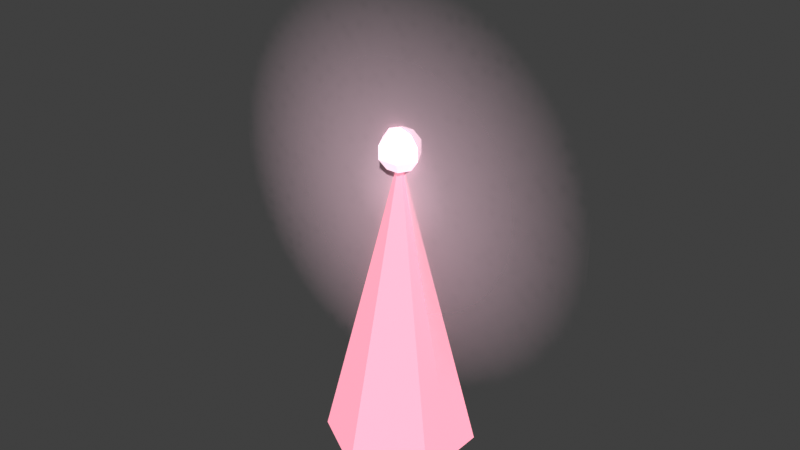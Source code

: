 # Source: swamp_stamenSpike.blend  (saved by Blender 5.2.44; exported with 4.5.12 LTS)
import bpy
from mathutils import Matrix  # noqa: F401  (used for matrix-valued properties, if any)

bpy.ops.wm.read_factory_settings(use_empty=True)
scene = bpy.context.scene
scene.name = 'Scene'

# ---- collections
col_collection = bpy.data.collections.new('Collection'); scene.collection.children.link(col_collection)
col_x = bpy.data.collections.new('沼泽·花蕊尖锥 · 原模型'); scene.collection.children.link(col_x)

# ---- images (referenced by path relative to the original .blend; pixels are not part of the script)
import os
ASSET_DIR = os.environ.get("B2B_ASSET_DIR", "")  # directory of the original .blend (textures are referenced by path, not embedded)
HERE = os.path.dirname(os.path.abspath(__file__))  # packed textures are extracted next to this script under _unpacked/

def load_image(name, relpath, width, height, colorspace="sRGB"):
    """Load a texture the original file referenced (path relative to the .blend, or extracted next to this script)."""
    p = next((c for c in (os.path.join(HERE, relpath), os.path.join(ASSET_DIR, relpath)) if relpath and os.path.exists(c)), "")
    if p:
        img = bpy.data.images.load(p, check_existing=True)
        img.name = name
    else:  # same state as the original file: an image datablock whose file is absent (Cycles renders it pink)
        img = bpy.data.images.new(name, width, height)
        img.source = "FILE"
        img.filepath = "//" + (relpath or name)
    img.colorspace_settings.name = colorspace
    return img
img_161eb9e28ec3eeb22c5ac0df765e759f547705e5e4c38cb2f7ea6393928d1cb = load_image('161eb9e28ec3eeb22c5ac0df765e759f547705e5e4c38cb2f7ea6393928d1cb', '_unpacked/161eb9e28ec3eeb22c5ac0df765e759f547705e5e4c38cb2f7ea6393928d1cb3.0409385c.png', 64, 64, 'sRGB')

# ---- materials (node trees are filled in below, after node groups)
mat_meshbasicmaterial_m0 = bpy.data.materials.new('MeshBasicMaterial_m0')
mat_meshbasicmaterial_m0.use_backface_culling = True
mat_meshbasicmaterial_m0.diffuse_color = (0.807, 0.2747, 0.3613, 1.0)
mat_meshbasicmaterial_m1 = bpy.data.materials.new('MeshBasicMaterial_m1')
mat_meshbasicmaterial_m1.diffuse_color = (0.01521, 0.01298, 0.009721, 1.0)
mat_meshbasicmaterial_m2 = bpy.data.materials.new('MeshBasicMaterial_m2')
mat_meshbasicmaterial_m2.use_backface_culling = True
mat_meshbasicmaterial_m2.diffuse_color = (1.0, 0.6939, 0.807, 1.0)
mat_spritematerial_m3 = bpy.data.materials.new('SpriteMaterial_m3')
mat_spritematerial_m3.use_backface_culling = True
mat_spritematerial_m3.diffuse_color = (1.0, 0.6939, 0.807, 0.5)

# ---- material node trees
mat_meshbasicmaterial_m0.use_nodes = True; mat_meshbasicmaterial_m0.node_tree.nodes.clear()
_N = mat_meshbasicmaterial_m0.node_tree.nodes; _L = mat_meshbasicmaterial_m0.node_tree.links
n0 = _N.new('ShaderNodeBsdfPrincipled'); n0.name = 'Principled BSDF'; n0.location = (-200, 100)
n0.inputs[2].default_value = 0.85
n0.inputs[10].default_value = 0.005
n0.inputs[28].default_value = 1.0
n1 = _N.new('ShaderNodeOutputMaterial'); n1.name = 'Material Output'; n1.location = (200, 100)
n2 = _N.new('ShaderNodeRGB'); n2.name = 'Color'; n2.location = (0, 0)
n2.outputs[0].default_value = (0.807, 0.2747, 0.3613, 1.0)
n3 = _N.new('ShaderNodeObjectInfo'); n3.name = 'Object Info'; n3.location = (0, 0)
n4 = _N.new('ShaderNodeMixRGB'); n4.name = 'Mix (Legacy)'; n4.location = (0, 0)
n4.blend_type = 'MULTIPLY'
n4.inputs[0].default_value = 1.0
_L.new(n0.outputs[0], n1.inputs[0])
_L.new(n2.outputs[0], n4.inputs[1])
_L.new(n3.outputs[1], n4.inputs[2])
_L.new(n4.outputs[0], n0.inputs[0])
_L.new(n4.outputs[0], n0.inputs[27])
n1.is_active_output = True
mat_meshbasicmaterial_m1.use_nodes = True; mat_meshbasicmaterial_m1.node_tree.nodes.clear()
_N = mat_meshbasicmaterial_m1.node_tree.nodes; _L = mat_meshbasicmaterial_m1.node_tree.links
n0 = _N.new('ShaderNodeBsdfPrincipled'); n0.name = 'Principled BSDF'; n0.location = (-200, 100)
n0.inputs[2].default_value = 0.85
n0.inputs[10].default_value = 0.005
n0.inputs[28].default_value = 1.0
n1 = _N.new('ShaderNodeOutputMaterial'); n1.name = 'Material Output'; n1.location = (200, 100)
n2 = _N.new('ShaderNodeRGB'); n2.name = 'Color'; n2.location = (0, 0)
n2.outputs[0].default_value = (0.01521, 0.01298, 0.009721, 1.0)
n3 = _N.new('ShaderNodeObjectInfo'); n3.name = 'Object Info'; n3.location = (0, 0)
n4 = _N.new('ShaderNodeMixRGB'); n4.name = 'Mix (Legacy)'; n4.location = (0, 0)
n4.blend_type = 'MULTIPLY'
n4.inputs[0].default_value = 1.0
_L.new(n0.outputs[0], n1.inputs[0])
_L.new(n2.outputs[0], n4.inputs[1])
_L.new(n3.outputs[1], n4.inputs[2])
_L.new(n4.outputs[0], n0.inputs[0])
_L.new(n4.outputs[0], n0.inputs[27])
n1.is_active_output = True
mat_meshbasicmaterial_m2.use_nodes = True; mat_meshbasicmaterial_m2.node_tree.nodes.clear()
_N = mat_meshbasicmaterial_m2.node_tree.nodes; _L = mat_meshbasicmaterial_m2.node_tree.links
n0 = _N.new('ShaderNodeBsdfPrincipled'); n0.name = 'Principled BSDF'; n0.location = (-200, 100)
n0.inputs[2].default_value = 0.85
n0.inputs[10].default_value = 0.005
n0.inputs[28].default_value = 1.0
n1 = _N.new('ShaderNodeOutputMaterial'); n1.name = 'Material Output'; n1.location = (200, 100)
n2 = _N.new('ShaderNodeRGB'); n2.name = 'Color'; n2.location = (0, 0)
n2.outputs[0].default_value = (1.0, 0.6939, 0.807, 1.0)
n3 = _N.new('ShaderNodeObjectInfo'); n3.name = 'Object Info'; n3.location = (0, 0)
n4 = _N.new('ShaderNodeMixRGB'); n4.name = 'Mix (Legacy)'; n4.location = (0, 0)
n4.blend_type = 'MULTIPLY'
n4.inputs[0].default_value = 1.0
_L.new(n0.outputs[0], n1.inputs[0])
_L.new(n2.outputs[0], n4.inputs[1])
_L.new(n3.outputs[1], n4.inputs[2])
_L.new(n4.outputs[0], n0.inputs[0])
_L.new(n4.outputs[0], n0.inputs[27])
n1.is_active_output = True
mat_spritematerial_m3.use_nodes = True; mat_spritematerial_m3.node_tree.nodes.clear()
_N = mat_spritematerial_m3.node_tree.nodes; _L = mat_spritematerial_m3.node_tree.links
n0 = _N.new('ShaderNodeBsdfPrincipled'); n0.name = 'Principled BSDF'; n0.location = (-200, 100)
n0.inputs[2].default_value = 0.85
n0.inputs[10].default_value = 0.005
n0.inputs[27].default_value = (0.0, 0.0, 0.0, 1.0)
n0.inputs[28].default_value = 1.0
n1 = _N.new('ShaderNodeOutputMaterial'); n1.name = 'Material Output'; n1.location = (200, 100)
n2 = _N.new('ShaderNodeRGB'); n2.name = 'Color'; n2.location = (0, 0)
n2.outputs[0].default_value = (1.0, 0.6939, 0.807, 1.0)
n3 = _N.new('ShaderNodeTexImage'); n3.name = 'Image Texture'; n3.location = (0, 0)
n3.image = img_161eb9e28ec3eeb22c5ac0df765e759f547705e5e4c38cb2f7ea6393928d1cb
n4 = _N.new('ShaderNodeTexCoord'); n4.name = 'Texture Coordinate'; n4.location = (0, 0)
n5 = _N.new('ShaderNodeMapping'); n5.name = 'Mapping'; n5.location = (0, 0)
n6 = _N.new('ShaderNodeVectorMath'); n6.name = 'Vector Math'; n6.location = (0, 0)
n6.operation = 'SUBTRACT'
n7 = _N.new('ShaderNodeVectorRotate'); n7.name = 'Vector Rotate'; n7.location = (0, 0)
n8 = _N.new('ShaderNodeVectorMath'); n8.name = 'Vector Math.001'; n8.location = (0, 0)
n8.operation = 'MULTIPLY'
n8.inputs[1].default_value = (1.0, 1.0, 1.0)
n9 = _N.new('ShaderNodeVectorMath'); n9.name = 'Vector Math.002'; n9.location = (0, 0)
n10 = _N.new('ShaderNodeMixRGB'); n10.name = 'Mix (Legacy)'; n10.location = (0, 0)
n10.blend_type = 'MULTIPLY'
n10.inputs[0].default_value = 1.0
n11 = _N.new('ShaderNodeObjectInfo'); n11.name = 'Object Info'; n11.location = (0, 0)
n12 = _N.new('ShaderNodeMixRGB'); n12.name = 'Mix (Legacy).001'; n12.location = (0, 0)
n12.blend_type = 'MULTIPLY'
n12.inputs[0].default_value = 1.0
_L.new(n0.outputs[0], n1.inputs[0])
_L.new(n4.outputs[2], n6.inputs[0])
_L.new(n6.outputs[0], n7.inputs[0])
_L.new(n7.outputs[0], n8.inputs[0])
_L.new(n8.outputs[0], n9.inputs[0])
_L.new(n9.outputs[0], n3.inputs[0])
_L.new(n2.outputs[0], n10.inputs[1])
_L.new(n3.outputs[0], n10.inputs[2])
_L.new(n3.outputs[1], n0.inputs[4])
_L.new(n10.outputs[0], n12.inputs[1])
_L.new(n11.outputs[1], n12.inputs[2])
_L.new(n12.outputs[0], n0.inputs[0])
n1.is_active_output = True

# ---- world
world_world = bpy.data.worlds.new('World'); scene.world = world_world
world_world.use_nodes = True; world_world.node_tree.nodes.clear()
_N = world_world.node_tree.nodes; _L = world_world.node_tree.links
n0 = _N.new('ShaderNodeOutputWorld'); n0.name = 'World Output'; n0.location = (200, 100)
n1 = _N.new('ShaderNodeBackground'); n1.name = 'Background'; n1.location = (-200, 100)
n1.inputs[0].default_value = (0.05088, 0.05088, 0.05088, 1.0)
_L.new(n1.outputs[0], n0.inputs[0])
n0.is_active_output = True
world_world.color = (0.05088, 0.05088, 0.05088)
world_world.sun_shadow_jitter_overblur = 0.0

# ---- meshes
me_n1 = bpy.data.meshes.new('n1')
me_n1.from_pydata([(0.0, -0.42, -0.85), (0.3637, -0.21, -0.85), (0.0, 6.417e-08, 0.85), (0.3637, -0.21, -0.85), (0.3637, 0.21, -0.85), (0.0, 6.417e-08, 0.85), (0.3637, 0.21, -0.85), (5.144e-17, 0.42, -0.85), (0.0, 6.417e-08, 0.85), (5.144e-17, 0.42, -0.85), (-0.3637, 0.21, -0.85), (0.0, 6.417e-08, 0.85), (-0.3637, 0.21, -0.85), (-0.3637, -0.21, -0.85), (0.0, 6.417e-08, 0.85), (-0.3637, -0.21, -0.85), (-1.029e-16, -0.42, -0.85), (0.0, 6.417e-08, 0.85), (0.3637, -0.21, -0.85), (0.0, -0.42, -0.85), (0.0, -6.417e-08, -0.85), (0.3637, 0.21, -0.85), (0.3637, -0.21, -0.85), (0.0, -6.417e-08, -0.85), (5.144e-17, 0.42, -0.85), (0.3637, 0.21, -0.85), (0.0, -6.417e-08, -0.85), (-0.3637, 0.21, -0.85), (5.144e-17, 0.42, -0.85), (0.0, -6.417e-08, -0.85), (-0.3637, -0.21, -0.85), (-0.3637, 0.21, -0.85), (0.0, -6.417e-08, -0.85), (-1.029e-16, -0.42, -0.85), (-0.3637, -0.21, -0.85), (0.0, -6.417e-08, -0.85)], [], [(0, 1, 2), (3, 4, 5), (6, 7, 8), (9, 10, 11), (12, 13, 14), (15, 16, 17), (18, 19, 20), (21, 22, 23), (24, 25, 26), (27, 28, 29), (30, 31, 32), (33, 34, 35)])
me_n1.polygons.foreach_set('use_smooth', [True] * 12)
me_n1.polygons.foreach_set('material_index', [0, 0, 0, 0, 0, 0, 2, 2, 2, 2, 2, 2])
_uv = me_n1.uv_layers.new(name='UVMap')
_uv.uv.foreach_set('vector', [0.0, 0.0, 0.1667, 0.0, 0.1667, 1.0, 0.1667, 0.0, 0.3333, 0.0, 0.3333, 1.0, 0.3333, 0.0, 0.5, 0.0, 0.5, 1.0, 0.5, 0.0, 0.6667, 0.0, 0.6667, 1.0, 0.6667, 0.0, 0.8333, 0.0, 0.8333, 1.0, 0.8333, 0.0, 1.0, 0.0, 1.0, 1.0, 0.75, 0.06699, 1.0, 0.5, 0.5, 0.5, 0.25, 0.06699, 0.75, 0.06699, 0.5, 0.5, 0.0, 0.5, 0.25, 0.06699, 0.5, 0.5, 0.25, 0.933, 0.0, 0.5, 0.5, 0.5, 0.75, 0.933, 0.25, 0.933, 0.5, 0.5, 1.0, 0.5, 0.75, 0.933, 0.5, 0.5])
me_n1.materials.append(mat_meshbasicmaterial_m0)
me_n1.update()
me_n1.normals_split_custom_set([tuple(v) for v in zip(*[iter([0.4889, -0.8469, 0.2092, 0.4889, -0.8469, 0.2092, 0.4889, -0.8469, 0.2092, 0.9779, 0.0, 0.2092, 0.9779, 0.0, 0.2092, 0.9779, 0.0, 0.2092, 0.4889, 0.8469, 0.2092, 0.4889, 0.8469, 0.2092, 0.4889, 0.8469, 0.2092, -0.4889, 0.8469, 0.2092, -0.4889, 0.8469, 0.2092, -0.4889, 0.8469, 0.2092, -0.9779, 0.0, 0.2092, -0.9779, 0.0, 0.2092, -0.9779, 0.0, 0.2092, -0.4889, -0.8469, 0.2092, -0.4889, -0.8469, 0.2092, -0.4889, -0.8469, 0.2092, 0.0, -1.419e-07, -1.0, 0.0, -1.419e-07, -1.0, 0.0, -1.419e-07, -1.0, 0.0, 0.0, -1.0, 0.0, 0.0, -1.0, 0.0, 0.0, -1.0, 0.0, -1.419e-07, -1.0, 0.0, -1.419e-07, -1.0, 0.0, -1.419e-07, -1.0, 0.0, -1.419e-07, -1.0, 0.0, -1.419e-07, -1.0, 0.0, -1.419e-07, -1.0, 0.0, 0.0, -1.0, 0.0, 0.0, -1.0, 0.0, 0.0, -1.0, 0.0, -1.419e-07, -1.0, 0.0, -1.419e-07, -1.0, 0.0, -1.419e-07, -1.0])] * 3)])
me_n2 = bpy.data.meshes.new('n2')
me_n2.from_pydata([(0.0, -0.42, -0.85), (0.3637, -0.21, -0.85), (0.0, 6.417e-08, 0.85), (0.3637, -0.21, -0.85), (0.3637, 0.21, -0.85), (0.0, 6.417e-08, 0.85), (0.3637, 0.21, -0.85), (5.144e-17, 0.42, -0.85), (0.0, 6.417e-08, 0.85), (5.144e-17, 0.42, -0.85), (-0.3637, 0.21, -0.85), (0.0, 6.417e-08, 0.85), (-0.3637, 0.21, -0.85), (-0.3637, -0.21, -0.85), (0.0, 6.417e-08, 0.85), (-0.3637, -0.21, -0.85), (-1.029e-16, -0.42, -0.85), (0.0, 6.417e-08, 0.85), (0.3637, -0.21, -0.85), (0.0, -0.42, -0.85), (0.0, -6.417e-08, -0.85), (0.3637, 0.21, -0.85), (0.3637, -0.21, -0.85), (0.0, -6.417e-08, -0.85), (5.144e-17, 0.42, -0.85), (0.3637, 0.21, -0.85), (0.0, -6.417e-08, -0.85), (-0.3637, 0.21, -0.85), (5.144e-17, 0.42, -0.85), (0.0, -6.417e-08, -0.85), (-0.3637, -0.21, -0.85), (-0.3637, 0.21, -0.85), (0.0, -6.417e-08, -0.85), (-1.029e-16, -0.42, -0.85), (-0.3637, -0.21, -0.85), (0.0, -6.417e-08, -0.85)], [], [(0, 1, 2), (3, 4, 5), (6, 7, 8), (9, 10, 11), (12, 13, 14), (15, 16, 17), (18, 19, 20), (21, 22, 23), (24, 25, 26), (27, 28, 29), (30, 31, 32), (33, 34, 35)])
me_n2.polygons.foreach_set('use_smooth', [True] * 12)
me_n2.polygons.foreach_set('material_index', [0, 0, 0, 0, 0, 0, 2, 2, 2, 2, 2, 2])
_uv = me_n2.uv_layers.new(name='UVMap')
_uv.uv.foreach_set('vector', [0.0, 0.0, 0.1667, 0.0, 0.1667, 1.0, 0.1667, 0.0, 0.3333, 0.0, 0.3333, 1.0, 0.3333, 0.0, 0.5, 0.0, 0.5, 1.0, 0.5, 0.0, 0.6667, 0.0, 0.6667, 1.0, 0.6667, 0.0, 0.8333, 0.0, 0.8333, 1.0, 0.8333, 0.0, 1.0, 0.0, 1.0, 1.0, 0.75, 0.06699, 1.0, 0.5, 0.5, 0.5, 0.25, 0.06699, 0.75, 0.06699, 0.5, 0.5, 0.0, 0.5, 0.25, 0.06699, 0.5, 0.5, 0.25, 0.933, 0.0, 0.5, 0.5, 0.5, 0.75, 0.933, 0.25, 0.933, 0.5, 0.5, 1.0, 0.5, 0.75, 0.933, 0.5, 0.5])
me_n2.materials.append(mat_meshbasicmaterial_m1)
me_n2.update()
me_n2.normals_split_custom_set([tuple(v) for v in zip(*[iter([0.4889, -0.8469, 0.2092, 0.4889, -0.8469, 0.2092, 0.4889, -0.8469, 0.2092, 0.9779, 0.0, 0.2092, 0.9779, 0.0, 0.2092, 0.9779, 0.0, 0.2092, 0.4889, 0.8469, 0.2092, 0.4889, 0.8469, 0.2092, 0.4889, 0.8469, 0.2092, -0.4889, 0.8469, 0.2092, -0.4889, 0.8469, 0.2092, -0.4889, 0.8469, 0.2092, -0.9779, 0.0, 0.2092, -0.9779, 0.0, 0.2092, -0.9779, 0.0, 0.2092, -0.4889, -0.8469, 0.2092, -0.4889, -0.8469, 0.2092, -0.4889, -0.8469, 0.2092, 0.0, -1.419e-07, -1.0, 0.0, -1.419e-07, -1.0, 0.0, -1.419e-07, -1.0, 0.0, 0.0, -1.0, 0.0, 0.0, -1.0, 0.0, 0.0, -1.0, 0.0, -1.419e-07, -1.0, 0.0, -1.419e-07, -1.0, 0.0, -1.419e-07, -1.0, 0.0, -1.419e-07, -1.0, 0.0, -1.419e-07, -1.0, 0.0, -1.419e-07, -1.0, 0.0, 0.0, -1.0, 0.0, 0.0, -1.0, 0.0, 0.0, -1.0, 0.0, -1.419e-07, -1.0, 0.0, -1.419e-07, -1.0, 0.0, -1.419e-07, -1.0])] * 3)])
me_n3 = bpy.data.meshes.new('n3')
me_n3.from_pydata([(0.0, 9.06e-09, 0.12), (-0.07053, 7.329e-09, 0.09708), (-0.03527, -0.06108, 0.09708), (0.0, 9.06e-09, 0.12), (-0.03527, -0.06108, 0.09708), (0.03527, -0.06108, 0.09708), (0.0, 9.06e-09, 0.12), (0.03527, -0.06108, 0.09708), (0.07053, 7.329e-09, 0.09708), (0.0, 9.06e-09, 0.12), (0.07053, 7.329e-09, 0.09708), (0.03527, 0.06108, 0.09708), (0.0, 9.06e-09, 0.12), (0.03527, 0.06108, 0.09708), (-0.03527, 0.06108, 0.09708), (0.0, 9.06e-09, 0.12), (-0.03527, 0.06108, 0.09708), (-0.07053, 7.329e-09, 0.09708), (-0.03527, -0.06108, 0.09708), (-0.07053, 7.329e-09, 0.09708), (-0.05706, -0.09884, 0.03708), (-0.07053, 7.329e-09, 0.09708), (-0.1141, 2.8e-09, 0.03708), (-0.05706, -0.09884, 0.03708), (0.03527, -0.06108, 0.09708), (-0.03527, -0.06108, 0.09708), (0.05706, -0.09884, 0.03708), (-0.03527, -0.06108, 0.09708), (-0.05706, -0.09884, 0.03708), (0.05706, -0.09884, 0.03708), (0.07053, 7.329e-09, 0.09708), (0.03527, -0.06108, 0.09708), (0.1141, 2.8e-09, 0.03708), (0.03527, -0.06108, 0.09708), (0.05706, -0.09884, 0.03708), (0.1141, 2.8e-09, 0.03708), (0.03527, 0.06108, 0.09708), (0.07053, 7.329e-09, 0.09708), (0.05706, 0.09884, 0.03708), (0.07053, 7.329e-09, 0.09708), (0.1141, 2.8e-09, 0.03708), (0.05706, 0.09884, 0.03708), (-0.03527, 0.06108, 0.09708), (0.03527, 0.06108, 0.09708), (-0.05706, 0.09884, 0.03708), (0.03527, 0.06108, 0.09708), (0.05706, 0.09884, 0.03708), (-0.05706, 0.09884, 0.03708), (-0.07053, 7.329e-09, 0.09708), (-0.03527, 0.06108, 0.09708), (-0.1141, 2.8e-09, 0.03708), (-0.03527, 0.06108, 0.09708), (-0.05706, 0.09884, 0.03708), (-0.1141, 2.8e-09, 0.03708), (-0.05706, -0.09884, 0.03708), (-0.1141, 2.8e-09, 0.03708), (-0.05706, -0.09884, -0.03708), (-0.1141, 2.8e-09, 0.03708), (-0.1141, -2.8e-09, -0.03708), (-0.05706, -0.09884, -0.03708), (0.05706, -0.09884, 0.03708), (-0.05706, -0.09884, 0.03708), (0.05706, -0.09884, -0.03708), (-0.05706, -0.09884, 0.03708), (-0.05706, -0.09884, -0.03708), (0.05706, -0.09884, -0.03708), (0.1141, 2.8e-09, 0.03708), (0.05706, -0.09884, 0.03708), (0.1141, -2.8e-09, -0.03708), (0.05706, -0.09884, 0.03708), (0.05706, -0.09884, -0.03708), (0.1141, -2.8e-09, -0.03708), (0.05706, 0.09884, 0.03708), (0.1141, 2.8e-09, 0.03708), (0.05706, 0.09884, -0.03708), (0.1141, 2.8e-09, 0.03708), (0.1141, -2.8e-09, -0.03708), (0.05706, 0.09884, -0.03708), (-0.05706, 0.09884, 0.03708), (0.05706, 0.09884, 0.03708), (-0.05706, 0.09884, -0.03708), (0.05706, 0.09884, 0.03708), (0.05706, 0.09884, -0.03708), (-0.05706, 0.09884, -0.03708), (-0.1141, 2.8e-09, 0.03708), (-0.05706, 0.09884, 0.03708), (-0.1141, -2.8e-09, -0.03708), (-0.05706, 0.09884, 0.03708), (-0.05706, 0.09884, -0.03708), (-0.1141, -2.8e-09, -0.03708), (-0.05706, -0.09884, -0.03708), (-0.1141, -2.8e-09, -0.03708), (-0.03527, -0.06108, -0.09708), (-0.1141, -2.8e-09, -0.03708), (-0.07053, -7.329e-09, -0.09708), (-0.03527, -0.06108, -0.09708), (0.05706, -0.09884, -0.03708), (-0.05706, -0.09884, -0.03708), (0.03527, -0.06108, -0.09708), (-0.05706, -0.09884, -0.03708), (-0.03527, -0.06108, -0.09708), (0.03527, -0.06108, -0.09708), (0.1141, -2.8e-09, -0.03708), (0.05706, -0.09884, -0.03708), (0.07053, -7.329e-09, -0.09708), (0.05706, -0.09884, -0.03708), (0.03527, -0.06108, -0.09708), (0.07053, -7.329e-09, -0.09708), (0.05706, 0.09884, -0.03708), (0.1141, -2.8e-09, -0.03708), (0.03527, 0.06108, -0.09708), (0.1141, -2.8e-09, -0.03708), (0.07053, -7.329e-09, -0.09708), (0.03527, 0.06108, -0.09708), (-0.05706, 0.09884, -0.03708), (0.05706, 0.09884, -0.03708), (-0.03527, 0.06108, -0.09708), (0.05706, 0.09884, -0.03708), (0.03527, 0.06108, -0.09708), (-0.03527, 0.06108, -0.09708), (-0.1141, -2.8e-09, -0.03708), (-0.05706, 0.09884, -0.03708), (-0.07053, -7.329e-09, -0.09708), (-0.05706, 0.09884, -0.03708), (-0.03527, 0.06108, -0.09708), (-0.07053, -7.329e-09, -0.09708), (-0.03527, -0.06108, -0.09708), (-0.07053, -7.329e-09, -0.09708), (-7.348e-18, -9.06e-09, -0.12), (0.03527, -0.06108, -0.09708), (-0.03527, -0.06108, -0.09708), (7.348e-18, -9.06e-09, -0.12), (0.07053, -7.329e-09, -0.09708), (0.03527, -0.06108, -0.09708), (1.47e-17, -9.06e-09, -0.12), (0.03527, 0.06108, -0.09708), (0.07053, -7.329e-09, -0.09708), (7.348e-18, -9.06e-09, -0.12), (-0.03527, 0.06108, -0.09708), (0.03527, 0.06108, -0.09708), (-7.348e-18, -9.06e-09, -0.12), (-0.07053, -7.329e-09, -0.09708), (-0.03527, 0.06108, -0.09708), (-1.47e-17, -9.06e-09, -0.12)], [], [(0, 1, 2), (3, 4, 5), (6, 7, 8), (9, 10, 11), (12, 13, 14), (15, 16, 17), (18, 19, 20), (21, 22, 23), (24, 25, 26), (27, 28, 29), (30, 31, 32), (33, 34, 35), (36, 37, 38), (39, 40, 41), (42, 43, 44), (45, 46, 47), (48, 49, 50), (51, 52, 53), (54, 55, 56), (57, 58, 59), (60, 61, 62), (63, 64, 65), (66, 67, 68), (69, 70, 71), (72, 73, 74), (75, 76, 77), (78, 79, 80), (81, 82, 83), (84, 85, 86), (87, 88, 89), (90, 91, 92), (93, 94, 95), (96, 97, 98), (99, 100, 101), (102, 103, 104), (105, 106, 107), (108, 109, 110), (111, 112, 113), (114, 115, 116), (117, 118, 119), (120, 121, 122), (123, 124, 125), (126, 127, 128), (129, 130, 131), (132, 133, 134), (135, 136, 137), (138, 139, 140), (141, 142, 143)])
me_n3.polygons.foreach_set('use_smooth', [True] * 48)
_uv = me_n3.uv_layers.new(name='UVMap')
_uv.uv.foreach_set('vector', [0.08333, 1.0, 0.0, 0.8, 0.1667, 0.8, 0.25, 1.0, 0.1667, 0.8, 0.3333, 0.8, 0.4167, 1.0, 0.3333, 0.8, 0.5, 0.8, 0.5833, 1.0, 0.5, 0.8, 0.6667, 0.8, 0.75, 1.0, 0.6667, 0.8, 0.8333, 0.8, 0.9167, 1.0, 0.8333, 0.8, 1.0, 0.8, 0.1667, 0.8, 0.0, 0.8, 0.1667, 0.6, 0.0, 0.8, 0.0, 0.6, 0.1667, 0.6, 0.3333, 0.8, 0.1667, 0.8, 0.3333, 0.6, 0.1667, 0.8, 0.1667, 0.6, 0.3333, 0.6, 0.5, 0.8, 0.3333, 0.8, 0.5, 0.6, 0.3333, 0.8, 0.3333, 0.6, 0.5, 0.6, 0.6667, 0.8, 0.5, 0.8, 0.6667, 0.6, 0.5, 0.8, 0.5, 0.6, 0.6667, 0.6, 0.8333, 0.8, 0.6667, 0.8, 0.8333, 0.6, 0.6667, 0.8, 0.6667, 0.6, 0.8333, 0.6, 1.0, 0.8, 0.8333, 0.8, 1.0, 0.6, 0.8333, 0.8, 0.8333, 0.6, 1.0, 0.6, 0.1667, 0.6, 0.0, 0.6, 0.1667, 0.4, 0.0, 0.6, 0.0, 0.4, 0.1667, 0.4, 0.3333, 0.6, 0.1667, 0.6, 0.3333, 0.4, 0.1667, 0.6, 0.1667, 0.4, 0.3333, 0.4, 0.5, 0.6, 0.3333, 0.6, 0.5, 0.4, 0.3333, 0.6, 0.3333, 0.4, 0.5, 0.4, 0.6667, 0.6, 0.5, 0.6, 0.6667, 0.4, 0.5, 0.6, 0.5, 0.4, 0.6667, 0.4, 0.8333, 0.6, 0.6667, 0.6, 0.8333, 0.4, 0.6667, 0.6, 0.6667, 0.4, 0.8333, 0.4, 1.0, 0.6, 0.8333, 0.6, 1.0, 0.4, 0.8333, 0.6, 0.8333, 0.4, 1.0, 0.4, 0.1667, 0.4, 0.0, 0.4, 0.1667, 0.2, 0.0, 0.4, 0.0, 0.2, 0.1667, 0.2, 0.3333, 0.4, 0.1667, 0.4, 0.3333, 0.2, 0.1667, 0.4, 0.1667, 0.2, 0.3333, 0.2, 0.5, 0.4, 0.3333, 0.4, 0.5, 0.2, 0.3333, 0.4, 0.3333, 0.2, 0.5, 0.2, 0.6667, 0.4, 0.5, 0.4, 0.6667, 0.2, 0.5, 0.4, 0.5, 0.2, 0.6667, 0.2, 0.8333, 0.4, 0.6667, 0.4, 0.8333, 0.2, 0.6667, 0.4, 0.6667, 0.2, 0.8333, 0.2, 1.0, 0.4, 0.8333, 0.4, 1.0, 0.2, 0.8333, 0.4, 0.8333, 0.2, 1.0, 0.2, 0.1667, 0.2, 0.0, 0.2, 0.08333, 0.0, 0.3333, 0.2, 0.1667, 0.2, 0.25, 0.0, 0.5, 0.2, 0.3333, 0.2, 0.4167, 0.0, 0.6667, 0.2, 0.5, 0.2, 0.5833, 0.0, 0.8333, 0.2, 0.6667, 0.2, 0.75, 0.0, 1.0, 0.2, 0.8333, 0.2, 0.9167, 0.0])
me_n3.materials.append(mat_meshbasicmaterial_m2)
me_n3.update()
me_n3.normals_split_custom_set([tuple(v) for v in zip(*[iter([-0.3042, -0.1756, 0.9363, -0.3042, -0.1756, 0.9363, -0.3042, -0.1756, 0.9363, 0.0, -0.3513, 0.9363, 0.0, -0.3513, 0.9363, 0.0, -0.3513, 0.9363, 0.3042, -0.1756, 0.9363, 0.3042, -0.1756, 0.9363, 0.3042, -0.1756, 0.9363, 0.3042, 0.1756, 0.9363, 0.3042, 0.1756, 0.9363, 0.3042, 0.1756, 0.9363, 0.0, 0.3513, 0.9363, 0.0, 0.3513, 0.9363, 0.0, 0.3513, 0.9363, -0.3042, 0.1756, 0.9363, -0.3042, 0.1756, 0.9363, -0.3042, 0.1756, 0.9363, -0.733, -0.4232, 0.5326, -0.733, -0.4232, 0.5326, -0.733, -0.4232, 0.5326, -0.733, -0.4232, 0.5326, -0.733, -0.4232, 0.5326, -0.733, -0.4232, 0.5326, 0.0, -0.8464, 0.5326, 0.0, -0.8464, 0.5326, 0.0, -0.8464, 0.5326, 0.0, -0.8464, 0.5326, 0.0, -0.8464, 0.5326, 0.0, -0.8464, 0.5326, 0.733, -0.4232, 0.5326, 0.733, -0.4232, 0.5326, 0.733, -0.4232, 0.5326, 0.733, -0.4232, 0.5326, 0.733, -0.4232, 0.5326, 0.733, -0.4232, 0.5326, 0.733, 0.4232, 0.5326, 0.733, 0.4232, 0.5326, 0.733, 0.4232, 0.5326, 0.733, 0.4232, 0.5326, 0.733, 0.4232, 0.5326, 0.733, 0.4232, 0.5326, 0.0, 0.8464, 0.5326, 0.0, 0.8464, 0.5326, 0.0, 0.8464, 0.5326, 0.0, 0.8464, 0.5326, 0.0, 0.8464, 0.5326, 0.0, 0.8464, 0.5326, -0.733, 0.4232, 0.5326, -0.733, 0.4232, 0.5326, -0.733, 0.4232, 0.5326, -0.733, 0.4232, 0.5326, -0.733, 0.4232, 0.5326, -0.733, 0.4232, 0.5326, -0.866, -0.5, 0.0, -0.866, -0.5, 0.0, -0.866, -0.5, 0.0, -0.866, -0.5, 0.0, -0.866, -0.5, 0.0, -0.866, -0.5, 0.0, 0.0, -1.0, 0.0, 0.0, -1.0, 0.0, 0.0, -1.0, 0.0, 0.0, -1.0, 0.0, 0.0, -1.0, 0.0, 0.0, -1.0, 0.0, 0.866, -0.5, 0.0, 0.866, -0.5, 0.0, 0.866, -0.5, 0.0, 0.866, -0.5, 0.0, 0.866, -0.5, 0.0, 0.866, -0.5, 0.0, 0.866, 0.5, 0.0, 0.866, 0.5, 0.0, 0.866, 0.5, 0.0, 0.866, 0.5, 0.0, 0.866, 0.5, 0.0, 0.866, 0.5, 0.0, 0.0, 1.0, 0.0, 0.0, 1.0, 0.0, 0.0, 1.0, 0.0, 0.0, 1.0, 0.0, 0.0, 1.0, 0.0, 0.0, 1.0, 0.0, -0.866, 0.5, 0.0, -0.866, 0.5, 0.0, -0.866, 0.5, 0.0, -0.866, 0.5, 0.0, -0.866, 0.5, 0.0, -0.866, 0.5, 0.0, -0.733, -0.4232, -0.5326, -0.733, -0.4232, -0.5326, -0.733, -0.4232, -0.5326, -0.733, -0.4232, -0.5326, -0.733, -0.4232, -0.5326, -0.733, -0.4232, -0.5326, 0.0, -0.8464, -0.5326, 0.0, -0.8464, -0.5326, 0.0, -0.8464, -0.5326, 0.0, -0.8464, -0.5326, 0.0, -0.8464, -0.5326, 0.0, -0.8464, -0.5326, 0.733, -0.4232, -0.5326, 0.733, -0.4232, -0.5326, 0.733, -0.4232, -0.5326, 0.733, -0.4232, -0.5326, 0.733, -0.4232, -0.5326, 0.733, -0.4232, -0.5326, 0.733, 0.4232, -0.5326, 0.733, 0.4232, -0.5326, 0.733, 0.4232, -0.5326, 0.733, 0.4232, -0.5326, 0.733, 0.4232, -0.5326, 0.733, 0.4232, -0.5326, 0.0, 0.8464, -0.5326, 0.0, 0.8464, -0.5326, 0.0, 0.8464, -0.5326, 0.0, 0.8464, -0.5326, 0.0, 0.8464, -0.5326, 0.0, 0.8464, -0.5326, -0.733, 0.4232, -0.5326, -0.733, 0.4232, -0.5326, -0.733, 0.4232, -0.5326, -0.733, 0.4232, -0.5326, -0.733, 0.4232, -0.5326, -0.733, 0.4232, -0.5326, -0.3042, -0.1756, -0.9363, -0.3042, -0.1756, -0.9363, -0.3042, -0.1756, -0.9363, 0.0, -0.3513, -0.9363, 0.0, -0.3513, -0.9363, 0.0, -0.3513, -0.9363, 0.3042, -0.1756, -0.9363, 0.3042, -0.1756, -0.9363, 0.3042, -0.1756, -0.9363, 0.3042, 0.1756, -0.9363, 0.3042, 0.1756, -0.9363, 0.3042, 0.1756, -0.9363, 0.0, 0.3513, -0.9363, 0.0, 0.3513, -0.9363, 0.0, 0.3513, -0.9363, -0.3042, 0.1756, -0.9363, -0.3042, 0.1756, -0.9363, -0.3042, 0.1756, -0.9363])] * 3)])
me_n4 = bpy.data.meshes.new('n4')
me_n4.from_pydata([(-0.5, -3.775e-08, -0.5), (0.5, -3.775e-08, -0.5), (0.5, 3.775e-08, 0.5), (-0.5, 3.775e-08, 0.5)], [], [(0, 1, 2), (0, 2, 3)])
_uv = me_n4.uv_layers.new(name='UVMap')
_uv.uv.foreach_set('vector', [0.0, 0.0, 1.0, 0.0, 1.0, 1.0, 0.0, 0.0, 1.0, 1.0, 0.0, 1.0])
me_n4.materials.append(mat_spritematerial_m3)
me_n4.update()

# ---- objects
ob_swamp_stamen_spike = bpy.data.objects.new('swamp-stamen-spike', None)
ob_n1 = bpy.data.objects.new('n1', me_n1)
ob_n2 = bpy.data.objects.new('n2', me_n2)
ob_n3 = bpy.data.objects.new('n3', me_n3)
ob_n4 = bpy.data.objects.new('n4', me_n4)

# ---- transforms, parenting, visibility, modifiers, constraints
ob_swamp_stamen_spike.location = (0.0, 0.0, 0.0)
ob_n1.parent = ob_swamp_stamen_spike
ob_n1.location = (0.0, 6.417e-08, 0.85)
ob_n2.parent = ob_n1
ob_n2.location = (0.0, 0.0, 0.0)
ob_n2.hide_viewport = True
ob_n2.hide_render = True
ob_n3.parent = ob_swamp_stamen_spike
ob_n3.location = (0.0, 1.299e-07, 1.72)
ob_n4.parent = ob_swamp_stamen_spike
ob_n4.location = (0.0, 1.132e-07, 1.5)
ob_n4.scale = (2.2, 2.2, 2.2)

# ---- collection membership
col_x.objects.link(ob_swamp_stamen_spike)
col_x.objects.link(ob_n1)
col_x.objects.link(ob_n2)
col_x.objects.link(ob_n3)
col_x.objects.link(ob_n4)

# ---- scene / render settings (as saved in the file)
scene.frame_start = 1; scene.frame_end = 250; scene.frame_set(1)
scene.render.engine = 'CYCLES'
scene.render.bake_bias = 0.0
scene.render.bake_samples = 0
scene.render.compositor_device = 'GPU'
scene.cycles.samples = 24
scene.eevee.use_volume_custom_range = False
scene.eevee.fast_gi_thickness_near = 0.1
scene.eevee.fast_gi_thickness_far = 0.0
scene.eevee.ray_tracing_options.screen_trace_thickness = 0.1
scene.view_settings.view_transform = 'Standard'
bpy.context.view_layer.update()

# ---- added for rendering (the .blend has no active camera and no usable light): camera, sun
cam_auto = bpy.data.cameras.new('AutoCamera')
cam_auto.lens = 50.0
cam_auto.sensor_width = 36.0
cam_auto.clip_end = 1000.0
ob_auto_camera = bpy.data.objects.new('AutoCamera', cam_auto)
scene.collection.objects.link(ob_auto_camera)
ob_auto_camera.location = (3.24563, -3.89475, 3.8965)
ob_auto_camera.rotation_euler = (1.09748, -7.21219e-08, 0.694738)
scene.camera = ob_auto_camera
light_auto_sun = bpy.data.lights.new('AutoSun', 'SUN')
light_auto_sun.energy = 3.0
light_auto_sun.angle = 0.0523599
ob_auto_sun = bpy.data.objects.new('AutoSun', light_auto_sun)
scene.collection.objects.link(ob_auto_sun)
ob_auto_sun.rotation_euler = (0.872665, 0.174533, 0.523599)
bpy.context.view_layer.update()
